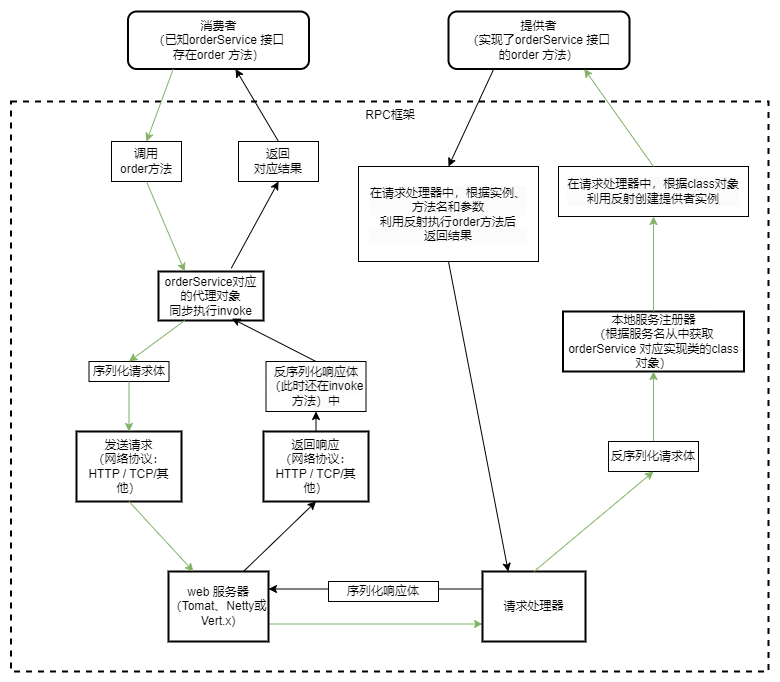

The diagram above was exported from draw.io. Its source (the exported page's mxGraphModel, read from the mxfile embedded in the PNG):
<mxGraphModel dx="1657" dy="1771" grid="1" gridSize="10" guides="1" tooltips="1" connect="1" arrows="1" fold="1" page="1" pageScale="1" pageWidth="827" pageHeight="1169" math="0" shadow="0">
  <root>
    <mxCell id="0" />
    <mxCell id="1" parent="0" />
    <mxCell id="on_3kC5JNp25E0gvm211-1" value="RPC框架" style="whiteSpace=wrap;strokeWidth=2;verticalAlign=top;dashed=1;" vertex="1" parent="1">
      <mxGeometry x="-127.5" y="40" width="757.5" height="570" as="geometry" />
    </mxCell>
    <mxCell id="on_3kC5JNp25E0gvm211-2" value="orderService对应的代理对象&#10;同步执行invoke" style="whiteSpace=wrap;strokeWidth=2;" vertex="1" parent="1">
      <mxGeometry x="20" y="210" width="105" height="49" as="geometry" />
    </mxCell>
    <mxCell id="on_3kC5JNp25E0gvm211-3" value="发送请求&#10;（网络协议：HTTP / TCP/其他）" style="whiteSpace=wrap;strokeWidth=2;points=[[0,0,0,0,0],[0,0.25,0,0,0],[0,0.5,0,0,0],[0,0.75,0,0,0],[0,1,0,0,0],[0.25,0,0,0,0],[0.25,1,0,0,0],[0.5,0,0,0,0],[0.5,1,0,0,0],[0.75,0,0,0,0],[0.75,1,0,0,0],[1,0,0,0,0],[1,0.25,0,0,0],[1,0.5,0,0,0],[1,0.75,0,0,0],[1,1,0,0,0]];" vertex="1" parent="1">
      <mxGeometry x="-62" y="370" width="105" height="70" as="geometry" />
    </mxCell>
    <mxCell id="on_3kC5JNp25E0gvm211-50" style="edgeStyle=orthogonalEdgeStyle;rounded=0;orthogonalLoop=1;jettySize=auto;html=1;exitX=1;exitY=0.75;exitDx=0;exitDy=0;entryX=0;entryY=0.75;entryDx=0;entryDy=0;fillColor=#d5e8d4;strokeColor=#82b366;" edge="1" parent="1" source="on_3kC5JNp25E0gvm211-5" target="on_3kC5JNp25E0gvm211-6">
      <mxGeometry relative="1" as="geometry">
        <mxPoint x="340" y="563" as="targetPoint" />
      </mxGeometry>
    </mxCell>
    <mxCell id="on_3kC5JNp25E0gvm211-5" value="web 服务器&#10;（Tomat、Netty或Vert.x)" style="whiteSpace=wrap;strokeWidth=2;" vertex="1" parent="1">
      <mxGeometry x="30" y="510" width="100" height="70" as="geometry" />
    </mxCell>
    <mxCell id="on_3kC5JNp25E0gvm211-6" value="请求处理器" style="whiteSpace=wrap;strokeWidth=2;" vertex="1" parent="1">
      <mxGeometry x="344" y="510" width="103" height="70" as="geometry" />
    </mxCell>
    <mxCell id="on_3kC5JNp25E0gvm211-7" value="本地服务注册器&#10;（根据服务名从中获取orderService 对应实现类的class对象）" style="whiteSpace=wrap;strokeWidth=2;" vertex="1" parent="1">
      <mxGeometry x="424.5" y="250" width="181" height="60" as="geometry" />
    </mxCell>
    <mxCell id="on_3kC5JNp25E0gvm211-8" value="消费者&#10;（已知orderService 接口&#10;存在order 方法）" style="whiteSpace=wrap;strokeWidth=2;rounded=1;glass=0;shadow=0;" vertex="1" parent="1">
      <mxGeometry x="-10.5" y="-50" width="181" height="57.5" as="geometry" />
    </mxCell>
    <mxCell id="on_3kC5JNp25E0gvm211-9" value="提供者&#10;（实现了orderService 接口&#10;的order 方法）" style="whiteSpace=wrap;strokeWidth=2;rounded=1;shadow=0;" vertex="1" parent="1">
      <mxGeometry x="310" y="-50" width="181" height="57.5" as="geometry" />
    </mxCell>
    <mxCell id="on_3kC5JNp25E0gvm211-38" value="返回响应&#10;（网络协议：HTTP / TCP/其他）" style="whiteSpace=wrap;strokeWidth=2;points=[[0,0,0,0,0],[0,0.25,0,0,0],[0,0.5,0,0,0],[0,0.75,0,0,0],[0,1,0,0,0],[0.25,0,0,0,0],[0.25,1,0,0,0],[0.5,0,0,0,0],[0.5,1,0,0,0],[0.75,0,0,0,0],[0.75,1,0,0,0],[1,0,0,0,0],[1,0.25,0,0,0],[1,0.5,0,0,0],[1,0.75,0,0,0],[1,1,0,0,0]];" vertex="1" parent="1">
      <mxGeometry x="125" y="370" width="105" height="70" as="geometry" />
    </mxCell>
    <mxCell id="on_3kC5JNp25E0gvm211-49" value="" style="endArrow=classic;html=1;rounded=0;entryX=0.25;entryY=0;entryDx=0;entryDy=0;exitX=0.5;exitY=1;exitDx=0;exitDy=0;exitPerimeter=0;fillColor=#d5e8d4;strokeColor=#82b366;" edge="1" parent="1" source="on_3kC5JNp25E0gvm211-3" target="on_3kC5JNp25E0gvm211-5">
      <mxGeometry width="50" height="50" relative="1" as="geometry">
        <mxPoint x="-46.5" y="490" as="sourcePoint" />
        <mxPoint x="3.5" y="440" as="targetPoint" />
      </mxGeometry>
    </mxCell>
    <mxCell id="on_3kC5JNp25E0gvm211-51" value="" style="endArrow=classic;html=1;rounded=0;exitX=0;exitY=0.25;exitDx=0;exitDy=0;entryX=1;entryY=0.25;entryDx=0;entryDy=0;" edge="1" parent="1" source="on_3kC5JNp25E0gvm211-6" target="on_3kC5JNp25E0gvm211-5">
      <mxGeometry width="50" height="50" relative="1" as="geometry">
        <mxPoint x="180" y="530" as="sourcePoint" />
        <mxPoint x="230" y="480" as="targetPoint" />
      </mxGeometry>
    </mxCell>
    <mxCell id="on_3kC5JNp25E0gvm211-57" value="" style="endArrow=classic;html=1;rounded=0;exitX=0.75;exitY=0;exitDx=0;exitDy=0;entryX=0.5;entryY=1;entryDx=0;entryDy=0;entryPerimeter=0;" edge="1" parent="1" source="on_3kC5JNp25E0gvm211-5" target="on_3kC5JNp25E0gvm211-38">
      <mxGeometry width="50" height="50" relative="1" as="geometry">
        <mxPoint x="180" y="350" as="sourcePoint" />
        <mxPoint x="230" y="300" as="targetPoint" />
      </mxGeometry>
    </mxCell>
    <mxCell id="on_3kC5JNp25E0gvm211-69" value="&lt;br&gt;&lt;span style=&quot;color: rgb(0, 0, 0); font-family: Helvetica; font-size: 12px; font-style: normal; font-variant-ligatures: normal; font-variant-caps: normal; font-weight: 400; letter-spacing: normal; orphans: 2; text-indent: 0px; text-transform: none; widows: 2; word-spacing: 0px; -webkit-text-stroke-width: 0px; white-space: normal; background-color: rgb(251, 251, 251); text-decoration-thickness: initial; text-decoration-style: initial; text-decoration-color: initial; float: none; display: inline !important;&quot;&gt;反序列化响应体（此时还在invoke方法）中&lt;/span&gt;&lt;div&gt;&lt;br&gt;&lt;/div&gt;" style="rounded=0;whiteSpace=wrap;html=1;align=center;" vertex="1" parent="1">
      <mxGeometry x="127.5" y="300" width="100" height="50" as="geometry" />
    </mxCell>
    <mxCell id="on_3kC5JNp25E0gvm211-70" value="序列化请求体" style="rounded=0;whiteSpace=wrap;html=1;" vertex="1" parent="1">
      <mxGeometry x="-49.5" y="300" width="80" height="20" as="geometry" />
    </mxCell>
    <mxCell id="on_3kC5JNp25E0gvm211-71" value="&lt;div style=&quot;&quot;&gt;&lt;br&gt;&lt;/div&gt;&lt;span style=&quot;color: rgb(0, 0, 0); font-family: Helvetica; font-size: 12px; font-style: normal; font-variant-ligatures: normal; font-variant-caps: normal; font-weight: 400; letter-spacing: normal; orphans: 2; text-indent: 0px; text-transform: none; widows: 2; word-spacing: 0px; -webkit-text-stroke-width: 0px; white-space: nowrap; background-color: rgb(251, 251, 251); text-decoration-thickness: initial; text-decoration-style: initial; text-decoration-color: initial; float: none; display: inline !important;&quot;&gt;&lt;div style=&quot;&quot;&gt;序列化响应体&lt;/div&gt;&lt;/span&gt;&lt;div style=&quot;&quot;&gt;&lt;br&gt;&lt;/div&gt;" style="rounded=0;whiteSpace=wrap;html=1;align=center;" vertex="1" parent="1">
      <mxGeometry x="190" y="520" width="110" height="20" as="geometry" />
    </mxCell>
    <mxCell id="on_3kC5JNp25E0gvm211-74" value="" style="endArrow=classic;html=1;rounded=0;exitX=0.5;exitY=0;exitDx=0;exitDy=0;entryX=0.699;entryY=0.96;entryDx=0;entryDy=0;entryPerimeter=0;" edge="1" parent="1" source="on_3kC5JNp25E0gvm211-69" target="on_3kC5JNp25E0gvm211-2">
      <mxGeometry width="50" height="50" relative="1" as="geometry">
        <mxPoint x="260" y="370" as="sourcePoint" />
        <mxPoint x="310" y="320" as="targetPoint" />
      </mxGeometry>
    </mxCell>
    <mxCell id="on_3kC5JNp25E0gvm211-75" value="" style="endArrow=classic;html=1;rounded=0;exitX=0.5;exitY=0;exitDx=0;exitDy=0;exitPerimeter=0;entryX=0.5;entryY=1;entryDx=0;entryDy=0;" edge="1" parent="1" source="on_3kC5JNp25E0gvm211-38" target="on_3kC5JNp25E0gvm211-69">
      <mxGeometry width="50" height="50" relative="1" as="geometry">
        <mxPoint x="260" y="370" as="sourcePoint" />
        <mxPoint x="310" y="320" as="targetPoint" />
      </mxGeometry>
    </mxCell>
    <mxCell id="on_3kC5JNp25E0gvm211-76" value="" style="endArrow=classic;html=1;rounded=0;exitX=0.5;exitY=1;exitDx=0;exitDy=0;entryX=0.5;entryY=0;entryDx=0;entryDy=0;entryPerimeter=0;fillColor=#d5e8d4;strokeColor=#82b366;" edge="1" parent="1" source="on_3kC5JNp25E0gvm211-70" target="on_3kC5JNp25E0gvm211-3">
      <mxGeometry width="50" height="50" relative="1" as="geometry">
        <mxPoint x="260" y="370" as="sourcePoint" />
        <mxPoint x="310" y="320" as="targetPoint" />
      </mxGeometry>
    </mxCell>
    <mxCell id="on_3kC5JNp25E0gvm211-77" value="" style="endArrow=classic;html=1;rounded=0;exitX=0.25;exitY=1;exitDx=0;exitDy=0;entryX=0.5;entryY=0;entryDx=0;entryDy=0;fillColor=#d5e8d4;strokeColor=#82b366;" edge="1" parent="1" source="on_3kC5JNp25E0gvm211-2" target="on_3kC5JNp25E0gvm211-70">
      <mxGeometry width="50" height="50" relative="1" as="geometry">
        <mxPoint x="260" y="370" as="sourcePoint" />
        <mxPoint x="310" y="320" as="targetPoint" />
      </mxGeometry>
    </mxCell>
    <mxCell id="on_3kC5JNp25E0gvm211-78" value="&lt;span style=&quot;text-wrap: nowrap;&quot;&gt;调用&lt;/span&gt;&lt;div style=&quot;text-wrap: nowrap;&quot;&gt;order方法&lt;/div&gt;" style="rounded=0;whiteSpace=wrap;html=1;" vertex="1" parent="1">
      <mxGeometry x="-27" y="80" width="70" height="40" as="geometry" />
    </mxCell>
    <mxCell id="on_3kC5JNp25E0gvm211-79" value="" style="endArrow=classic;html=1;rounded=0;exitX=0.25;exitY=1;exitDx=0;exitDy=0;entryX=0.5;entryY=0;entryDx=0;entryDy=0;fillColor=#d5e8d4;strokeColor=#82b366;" edge="1" parent="1" source="on_3kC5JNp25E0gvm211-8" target="on_3kC5JNp25E0gvm211-78">
      <mxGeometry width="50" height="50" relative="1" as="geometry">
        <mxPoint x="250" y="170" as="sourcePoint" />
        <mxPoint x="300" y="120" as="targetPoint" />
      </mxGeometry>
    </mxCell>
    <mxCell id="on_3kC5JNp25E0gvm211-80" value="&lt;span style=&quot;color: rgb(0, 0, 0); font-family: Helvetica; font-size: 12px; font-style: normal; font-variant-ligatures: normal; font-variant-caps: normal; font-weight: 400; letter-spacing: normal; orphans: 2; text-indent: 0px; text-transform: none; widows: 2; word-spacing: 0px; -webkit-text-stroke-width: 0px; white-space: nowrap; background-color: rgb(251, 251, 251); text-decoration-thickness: initial; text-decoration-style: initial; text-decoration-color: initial; float: none; display: inline !important;&quot;&gt;返回&lt;/span&gt;&lt;div style=&quot;forced-color-adjust: none; color: rgb(0, 0, 0); font-family: Helvetica; font-size: 12px; font-style: normal; font-variant-ligatures: normal; font-variant-caps: normal; font-weight: 400; letter-spacing: normal; orphans: 2; text-indent: 0px; text-transform: none; widows: 2; word-spacing: 0px; -webkit-text-stroke-width: 0px; white-space: nowrap; background-color: rgb(251, 251, 251); text-decoration-thickness: initial; text-decoration-style: initial; text-decoration-color: initial;&quot;&gt;对应结果&lt;/div&gt;" style="rounded=0;whiteSpace=wrap;html=1;align=center;" vertex="1" parent="1">
      <mxGeometry x="100" y="80" width="80" height="40" as="geometry" />
    </mxCell>
    <mxCell id="on_3kC5JNp25E0gvm211-82" value="" style="endArrow=classic;html=1;rounded=0;exitX=0.5;exitY=1;exitDx=0;exitDy=0;entryX=0.25;entryY=0;entryDx=0;entryDy=0;fillColor=#d5e8d4;strokeColor=#82b366;" edge="1" parent="1" source="on_3kC5JNp25E0gvm211-78" target="on_3kC5JNp25E0gvm211-2">
      <mxGeometry width="50" height="50" relative="1" as="geometry">
        <mxPoint x="250" y="170" as="sourcePoint" />
        <mxPoint x="300" y="120" as="targetPoint" />
      </mxGeometry>
    </mxCell>
    <mxCell id="on_3kC5JNp25E0gvm211-84" value="" style="endArrow=classic;html=1;rounded=0;exitX=0.693;exitY=-0.066;exitDx=0;exitDy=0;exitPerimeter=0;entryX=0.5;entryY=1;entryDx=0;entryDy=0;" edge="1" parent="1" source="on_3kC5JNp25E0gvm211-2" target="on_3kC5JNp25E0gvm211-80">
      <mxGeometry width="50" height="50" relative="1" as="geometry">
        <mxPoint x="250" y="170" as="sourcePoint" />
        <mxPoint x="300" y="120" as="targetPoint" />
      </mxGeometry>
    </mxCell>
    <mxCell id="on_3kC5JNp25E0gvm211-85" value="" style="endArrow=classic;html=1;rounded=0;exitX=0.5;exitY=0;exitDx=0;exitDy=0;" edge="1" parent="1" source="on_3kC5JNp25E0gvm211-80" target="on_3kC5JNp25E0gvm211-8">
      <mxGeometry width="50" height="50" relative="1" as="geometry">
        <mxPoint x="250" y="170" as="sourcePoint" />
        <mxPoint x="300" y="120" as="targetPoint" />
      </mxGeometry>
    </mxCell>
    <mxCell id="on_3kC5JNp25E0gvm211-87" value="&lt;br&gt;&lt;div style=&quot;forced-color-adjust: none; color: rgb(0, 0, 0); font-family: Helvetica; font-size: 12px; font-style: normal; font-variant-ligatures: normal; font-variant-caps: normal; font-weight: 400; letter-spacing: normal; orphans: 2; text-indent: 0px; text-transform: none; widows: 2; word-spacing: 0px; -webkit-text-stroke-width: 0px; white-space: nowrap; background-color: rgb(251, 251, 251); text-decoration-thickness: initial; text-decoration-style: initial; text-decoration-color: initial;&quot;&gt;在请求处理器中，&lt;span style=&quot;forced-color-adjust: none; background-color: initial;&quot;&gt;根据class对象&lt;/span&gt;&lt;/div&gt;&lt;div style=&quot;forced-color-adjust: none; color: rgb(0, 0, 0); font-family: Helvetica; font-size: 12px; font-style: normal; font-variant-ligatures: normal; font-variant-caps: normal; font-weight: 400; letter-spacing: normal; orphans: 2; text-indent: 0px; text-transform: none; widows: 2; word-spacing: 0px; -webkit-text-stroke-width: 0px; white-space: nowrap; background-color: rgb(251, 251, 251); text-decoration-thickness: initial; text-decoration-style: initial; text-decoration-color: initial;&quot;&gt;&lt;span style=&quot;forced-color-adjust: none; background-color: initial;&quot;&gt;利用反射创建提供者实例&lt;/span&gt;&lt;/div&gt;&lt;div&gt;&lt;br/&gt;&lt;/div&gt;" style="rounded=0;whiteSpace=wrap;html=1;align=center;" vertex="1" parent="1">
      <mxGeometry x="420" y="105" width="190" height="50" as="geometry" />
    </mxCell>
    <mxCell id="on_3kC5JNp25E0gvm211-88" value="" style="endArrow=classic;html=1;rounded=0;exitX=0.5;exitY=0;exitDx=0;exitDy=0;entryX=0.5;entryY=1;entryDx=0;entryDy=0;fillColor=#d5e8d4;strokeColor=#82b366;" edge="1" parent="1" source="on_3kC5JNp25E0gvm211-7" target="on_3kC5JNp25E0gvm211-87">
      <mxGeometry width="50" height="50" relative="1" as="geometry">
        <mxPoint x="270" y="190" as="sourcePoint" />
        <mxPoint x="320" y="140" as="targetPoint" />
      </mxGeometry>
    </mxCell>
    <mxCell id="on_3kC5JNp25E0gvm211-89" value="" style="endArrow=classic;html=1;rounded=0;entryX=0.75;entryY=1;entryDx=0;entryDy=0;exitX=0.5;exitY=0;exitDx=0;exitDy=0;fillColor=#d5e8d4;strokeColor=#82b366;" edge="1" parent="1" source="on_3kC5JNp25E0gvm211-87" target="on_3kC5JNp25E0gvm211-9">
      <mxGeometry width="50" height="50" relative="1" as="geometry">
        <mxPoint x="240" y="250" as="sourcePoint" />
        <mxPoint x="290" y="200" as="targetPoint" />
      </mxGeometry>
    </mxCell>
    <mxCell id="on_3kC5JNp25E0gvm211-90" value="" style="endArrow=classic;html=1;rounded=0;entryX=0.5;entryY=0;entryDx=0;entryDy=0;exitX=0.25;exitY=1;exitDx=0;exitDy=0;" edge="1" parent="1" source="on_3kC5JNp25E0gvm211-9" target="on_3kC5JNp25E0gvm211-91">
      <mxGeometry width="50" height="50" relative="1" as="geometry">
        <mxPoint x="300" y="40" as="sourcePoint" />
        <mxPoint x="290" y="200" as="targetPoint" />
      </mxGeometry>
    </mxCell>
    <mxCell id="on_3kC5JNp25E0gvm211-91" value="&lt;br&gt;&lt;div style=&quot;forced-color-adjust: none; color: rgb(0, 0, 0); font-family: Helvetica; font-size: 12px; font-style: normal; font-variant-ligatures: normal; font-variant-caps: normal; font-weight: 400; letter-spacing: normal; orphans: 2; text-indent: 0px; text-transform: none; widows: 2; word-spacing: 0px; -webkit-text-stroke-width: 0px; white-space: nowrap; background-color: rgb(251, 251, 251); text-decoration-thickness: initial; text-decoration-style: initial; text-decoration-color: initial;&quot;&gt;在请求处理器中，根据实例、&lt;/div&gt;&lt;div style=&quot;forced-color-adjust: none; color: rgb(0, 0, 0); font-family: Helvetica; font-size: 12px; font-style: normal; font-variant-ligatures: normal; font-variant-caps: normal; font-weight: 400; letter-spacing: normal; orphans: 2; text-indent: 0px; text-transform: none; widows: 2; word-spacing: 0px; -webkit-text-stroke-width: 0px; white-space: nowrap; background-color: rgb(251, 251, 251); text-decoration-thickness: initial; text-decoration-style: initial; text-decoration-color: initial;&quot;&gt;方法名和参数&lt;br style=&quot;forced-color-adjust: none;&quot;&gt;&lt;/div&gt;&lt;span style=&quot;color: rgb(0, 0, 0); font-family: Helvetica; font-size: 12px; font-style: normal; font-variant-ligatures: normal; font-variant-caps: normal; font-weight: 400; letter-spacing: normal; orphans: 2; text-indent: 0px; text-transform: none; widows: 2; word-spacing: 0px; -webkit-text-stroke-width: 0px; white-space: nowrap; background-color: rgb(251, 251, 251); text-decoration-thickness: initial; text-decoration-style: initial; text-decoration-color: initial; float: none; display: inline !important;&quot;&gt;利用反射执行order方法后&lt;/span&gt;&lt;div style=&quot;forced-color-adjust: none; color: rgb(0, 0, 0); font-family: Helvetica; font-size: 12px; font-style: normal; font-variant-ligatures: normal; font-variant-caps: normal; font-weight: 400; letter-spacing: normal; orphans: 2; text-indent: 0px; text-transform: none; widows: 2; word-spacing: 0px; -webkit-text-stroke-width: 0px; white-space: nowrap; background-color: rgb(251, 251, 251); text-decoration-thickness: initial; text-decoration-style: initial; text-decoration-color: initial;&quot;&gt;返回结果&lt;/div&gt;&lt;div&gt;&lt;br&gt;&lt;/div&gt;" style="rounded=0;whiteSpace=wrap;html=1;align=center;" vertex="1" parent="1">
      <mxGeometry x="220" y="105" width="180" height="95" as="geometry" />
    </mxCell>
    <mxCell id="on_3kC5JNp25E0gvm211-93" value="" style="endArrow=classic;html=1;rounded=0;entryX=0.25;entryY=0;entryDx=0;entryDy=0;exitX=0.5;exitY=1;exitDx=0;exitDy=0;" edge="1" parent="1" source="on_3kC5JNp25E0gvm211-91" target="on_3kC5JNp25E0gvm211-6">
      <mxGeometry width="50" height="50" relative="1" as="geometry">
        <mxPoint x="240" y="280" as="sourcePoint" />
        <mxPoint x="290" y="230" as="targetPoint" />
      </mxGeometry>
    </mxCell>
    <mxCell id="on_3kC5JNp25E0gvm211-100" style="edgeStyle=orthogonalEdgeStyle;rounded=0;orthogonalLoop=1;jettySize=auto;html=1;fillColor=#d5e8d4;strokeColor=#82b366;" edge="1" parent="1" source="on_3kC5JNp25E0gvm211-96" target="on_3kC5JNp25E0gvm211-7">
      <mxGeometry relative="1" as="geometry" />
    </mxCell>
    <mxCell id="on_3kC5JNp25E0gvm211-96" value="&lt;span style=&quot;text-wrap: nowrap;&quot;&gt;反序列化请求体&lt;/span&gt;" style="rounded=0;whiteSpace=wrap;html=1;" vertex="1" parent="1">
      <mxGeometry x="470" y="380" width="90" height="30" as="geometry" />
    </mxCell>
    <mxCell id="on_3kC5JNp25E0gvm211-97" value="" style="endArrow=classic;html=1;rounded=0;exitX=0.5;exitY=0;exitDx=0;exitDy=0;entryX=0.5;entryY=1;entryDx=0;entryDy=0;fillColor=#d5e8d4;strokeColor=#82b366;" edge="1" parent="1" source="on_3kC5JNp25E0gvm211-6" target="on_3kC5JNp25E0gvm211-96">
      <mxGeometry width="50" height="50" relative="1" as="geometry">
        <mxPoint x="340" y="410" as="sourcePoint" />
        <mxPoint x="390" y="360" as="targetPoint" />
      </mxGeometry>
    </mxCell>
  </root>
</mxGraphModel>